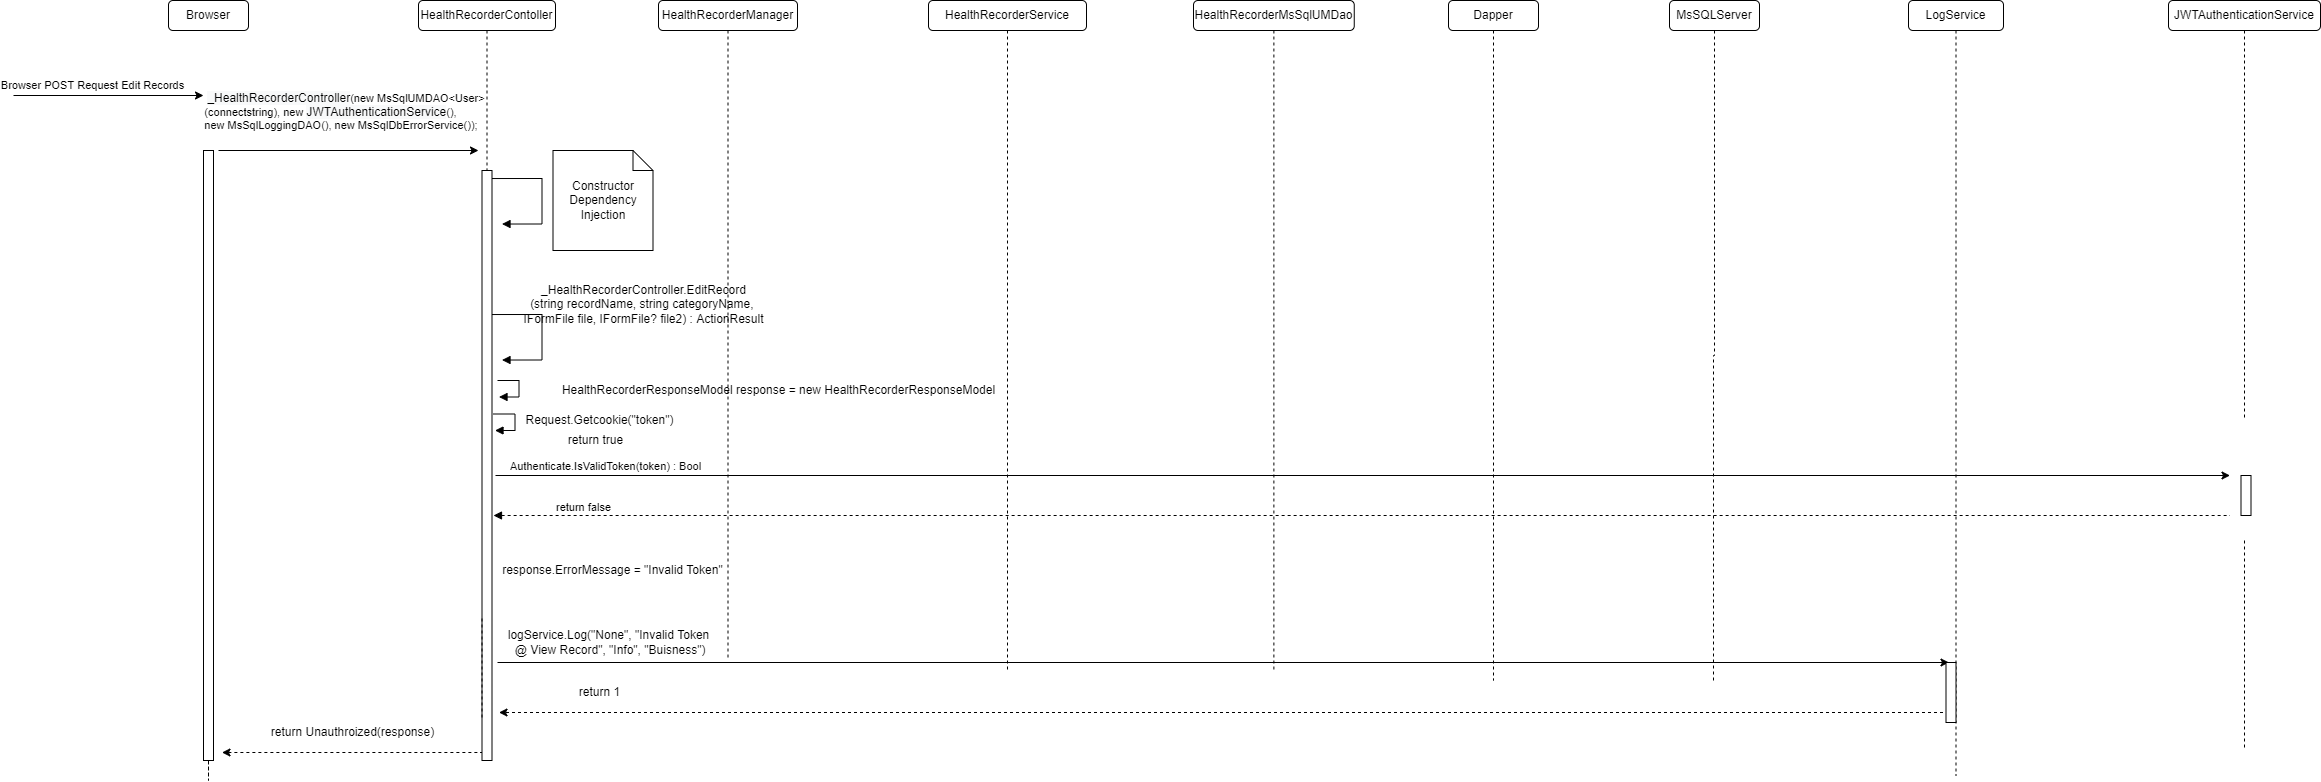

The diagram above was exported from draw.io. Its source (the exported page's mxGraphModel, read from the mxfile embedded in the PNG):
<mxGraphModel dx="1806" dy="820" grid="1" gridSize="10" guides="1" tooltips="1" connect="1" arrows="1" fold="1" page="1" pageScale="1" pageWidth="850" pageHeight="1100" math="0" shadow="0">
  <root>
    <mxCell id="0" />
    <mxCell id="1" parent="0" />
    <mxCell id="PirVClRKVphM2tLlxFyr-1" value="HealthRecorderContoller" style="rounded=1;whiteSpace=wrap;html=1;" vertex="1" parent="1">
      <mxGeometry x="435" y="190" width="137" height="30" as="geometry" />
    </mxCell>
    <mxCell id="PirVClRKVphM2tLlxFyr-2" value="HealthRecorderService" style="rounded=1;whiteSpace=wrap;html=1;" vertex="1" parent="1">
      <mxGeometry x="945" y="190" width="158" height="30" as="geometry" />
    </mxCell>
    <mxCell id="PirVClRKVphM2tLlxFyr-3" value="MsSQLServer" style="rounded=1;whiteSpace=wrap;html=1;" vertex="1" parent="1">
      <mxGeometry x="1686" y="190" width="90" height="30" as="geometry" />
    </mxCell>
    <mxCell id="PirVClRKVphM2tLlxFyr-4" value="HealthRecorderManager" style="rounded=1;whiteSpace=wrap;html=1;" vertex="1" parent="1">
      <mxGeometry x="675" y="190" width="139" height="30" as="geometry" />
    </mxCell>
    <mxCell id="PirVClRKVphM2tLlxFyr-5" style="edgeStyle=orthogonalEdgeStyle;rounded=0;orthogonalLoop=1;jettySize=auto;html=1;dashed=1;startArrow=none;startFill=0;endArrow=none;endFill=0;" edge="1" parent="1" source="PirVClRKVphM2tLlxFyr-6">
      <mxGeometry relative="1" as="geometry">
        <mxPoint x="1290.375" y="860" as="targetPoint" />
      </mxGeometry>
    </mxCell>
    <mxCell id="PirVClRKVphM2tLlxFyr-6" value="HealthRecorderMsSqlUMDao" style="rounded=1;whiteSpace=wrap;html=1;" vertex="1" parent="1">
      <mxGeometry x="1210" y="190" width="160.75" height="30" as="geometry" />
    </mxCell>
    <mxCell id="PirVClRKVphM2tLlxFyr-7" value="LogService" style="rounded=1;whiteSpace=wrap;html=1;" vertex="1" parent="1">
      <mxGeometry x="1925" y="190" width="95" height="30" as="geometry" />
    </mxCell>
    <mxCell id="PirVClRKVphM2tLlxFyr-8" value="Browser" style="rounded=1;whiteSpace=wrap;html=1;" vertex="1" parent="1">
      <mxGeometry x="185" y="190" width="80" height="30" as="geometry" />
    </mxCell>
    <mxCell id="PirVClRKVphM2tLlxFyr-9" value="Dapper" style="rounded=1;whiteSpace=wrap;html=1;" vertex="1" parent="1">
      <mxGeometry x="1465" y="190" width="90" height="30" as="geometry" />
    </mxCell>
    <mxCell id="PirVClRKVphM2tLlxFyr-10" value="" style="endArrow=classic;html=1;rounded=0;" edge="1" parent="1">
      <mxGeometry width="50" height="50" relative="1" as="geometry">
        <mxPoint x="30" y="285" as="sourcePoint" />
        <mxPoint x="220" y="285" as="targetPoint" />
      </mxGeometry>
    </mxCell>
    <mxCell id="PirVClRKVphM2tLlxFyr-11" value="Browser POST Request Edit&amp;nbsp;Records" style="edgeLabel;html=1;align=center;verticalAlign=middle;resizable=0;points=[];" vertex="1" connectable="0" parent="PirVClRKVphM2tLlxFyr-10">
      <mxGeometry x="0.5669" y="-1" relative="1" as="geometry">
        <mxPoint x="-71" y="-12" as="offset" />
      </mxGeometry>
    </mxCell>
    <mxCell id="PirVClRKVphM2tLlxFyr-12" value="" style="endArrow=classic;html=1;rounded=0;" edge="1" parent="1">
      <mxGeometry width="50" height="50" relative="1" as="geometry">
        <mxPoint x="235" y="340" as="sourcePoint" />
        <mxPoint x="495" y="340" as="targetPoint" />
      </mxGeometry>
    </mxCell>
    <mxCell id="PirVClRKVphM2tLlxFyr-13" value="&lt;div style=&quot;text-align: left&quot;&gt;&lt;div&gt;&amp;nbsp;&lt;span style=&quot;font-size: 12px ; text-align: center ; background-color: rgb(248 , 249 , 250)&quot;&gt;_HealthRecorderController&lt;/span&gt;(new MsSqlUMDAO&amp;lt;User&amp;gt;&lt;br&gt;&lt;/div&gt;&lt;div&gt;(connectstring), new&amp;nbsp;&lt;span style=&quot;font-size: 12px ; text-align: center ; background-color: rgb(248 , 249 , 250)&quot;&gt;JWTAuthenticationService&lt;/span&gt;(),&amp;nbsp;&lt;/div&gt;&lt;div&gt;new MsSqlLoggingDAO(), new MsSqlDbErrorService());&amp;nbsp;&lt;/div&gt;&lt;/div&gt;" style="edgeLabel;html=1;align=center;verticalAlign=middle;resizable=0;points=[];" vertex="1" connectable="0" parent="PirVClRKVphM2tLlxFyr-12">
      <mxGeometry x="0.5669" y="-1" relative="1" as="geometry">
        <mxPoint x="-79" y="-41" as="offset" />
      </mxGeometry>
    </mxCell>
    <mxCell id="PirVClRKVphM2tLlxFyr-14" value="" style="endArrow=block;endFill=1;html=1;edgeStyle=orthogonalEdgeStyle;align=left;verticalAlign=top;rounded=0;" edge="1" parent="1">
      <mxGeometry x="-1" relative="1" as="geometry">
        <mxPoint x="508.5" y="368.02999999999975" as="sourcePoint" />
        <mxPoint x="518.5" y="413.5300000000002" as="targetPoint" />
        <Array as="points">
          <mxPoint x="558.5" y="368.03" />
          <mxPoint x="558.5" y="413.03" />
        </Array>
      </mxGeometry>
    </mxCell>
    <mxCell id="PirVClRKVphM2tLlxFyr-15" value="Constructor Dependency Injection" style="shape=note;size=20;whiteSpace=wrap;html=1;" vertex="1" parent="1">
      <mxGeometry x="569.5" y="340" width="100" height="100" as="geometry" />
    </mxCell>
    <mxCell id="PirVClRKVphM2tLlxFyr-16" style="edgeStyle=orthogonalEdgeStyle;rounded=0;orthogonalLoop=1;jettySize=auto;html=1;dashed=1;endArrow=none;endFill=0;" edge="1" parent="1" source="PirVClRKVphM2tLlxFyr-17">
      <mxGeometry relative="1" as="geometry">
        <mxPoint x="2261" y="610" as="targetPoint" />
      </mxGeometry>
    </mxCell>
    <mxCell id="PirVClRKVphM2tLlxFyr-17" value="JWTAuthenticationService" style="rounded=1;whiteSpace=wrap;html=1;" vertex="1" parent="1">
      <mxGeometry x="2185" y="190" width="152" height="30" as="geometry" />
    </mxCell>
    <mxCell id="PirVClRKVphM2tLlxFyr-18" style="edgeStyle=orthogonalEdgeStyle;rounded=0;orthogonalLoop=1;jettySize=auto;html=1;dashed=1;startArrow=none;startFill=0;endArrow=none;endFill=0;" edge="1" parent="1">
      <mxGeometry relative="1" as="geometry">
        <mxPoint x="2261" y="940" as="targetPoint" />
        <mxPoint x="2261" y="730" as="sourcePoint" />
      </mxGeometry>
    </mxCell>
    <mxCell id="PirVClRKVphM2tLlxFyr-19" value="" style="html=1;points=[];perimeter=orthogonalPerimeter;" vertex="1" parent="1">
      <mxGeometry x="498.5" y="360" width="10" height="590" as="geometry" />
    </mxCell>
    <mxCell id="PirVClRKVphM2tLlxFyr-20" value="" style="edgeStyle=orthogonalEdgeStyle;rounded=0;orthogonalLoop=1;jettySize=auto;html=1;dashed=1;endArrow=none;endFill=0;" edge="1" parent="1" source="PirVClRKVphM2tLlxFyr-1" target="PirVClRKVphM2tLlxFyr-19">
      <mxGeometry relative="1" as="geometry">
        <mxPoint x="504" y="1010" as="targetPoint" />
        <mxPoint x="503.5" y="220" as="sourcePoint" />
      </mxGeometry>
    </mxCell>
    <mxCell id="PirVClRKVphM2tLlxFyr-21" value="" style="edgeStyle=orthogonalEdgeStyle;rounded=0;orthogonalLoop=1;jettySize=auto;html=1;dashed=1;endArrow=none;endFill=0;" edge="1" parent="1" source="PirVClRKVphM2tLlxFyr-4">
      <mxGeometry relative="1" as="geometry">
        <mxPoint x="744.5" y="850" as="targetPoint" />
        <mxPoint x="744.5" y="220" as="sourcePoint" />
      </mxGeometry>
    </mxCell>
    <mxCell id="PirVClRKVphM2tLlxFyr-22" value="" style="edgeStyle=orthogonalEdgeStyle;rounded=0;orthogonalLoop=1;jettySize=auto;html=1;dashed=1;endArrow=none;endFill=0;" edge="1" parent="1" source="PirVClRKVphM2tLlxFyr-9">
      <mxGeometry relative="1" as="geometry">
        <mxPoint x="1510" y="870" as="targetPoint" />
        <mxPoint x="1510" y="220" as="sourcePoint" />
      </mxGeometry>
    </mxCell>
    <mxCell id="PirVClRKVphM2tLlxFyr-23" value="" style="edgeStyle=orthogonalEdgeStyle;rounded=0;orthogonalLoop=1;jettySize=auto;html=1;dashed=1;endArrow=none;endFill=0;" edge="1" parent="1" source="PirVClRKVphM2tLlxFyr-3">
      <mxGeometry relative="1" as="geometry">
        <mxPoint x="1730" y="870" as="targetPoint" />
        <mxPoint x="1731" y="220" as="sourcePoint" />
      </mxGeometry>
    </mxCell>
    <mxCell id="PirVClRKVphM2tLlxFyr-24" value="" style="edgeStyle=orthogonalEdgeStyle;rounded=0;orthogonalLoop=1;jettySize=auto;html=1;dashed=1;endArrow=none;endFill=0;" edge="1" parent="1" source="PirVClRKVphM2tLlxFyr-2">
      <mxGeometry relative="1" as="geometry">
        <mxPoint x="1024" y="860" as="targetPoint" />
        <mxPoint x="1024" y="220" as="sourcePoint" />
      </mxGeometry>
    </mxCell>
    <mxCell id="PirVClRKVphM2tLlxFyr-25" style="edgeStyle=orthogonalEdgeStyle;rounded=0;orthogonalLoop=1;jettySize=auto;html=1;dashed=1;startArrow=none;startFill=0;endArrow=none;endFill=0;" edge="1" parent="1" source="PirVClRKVphM2tLlxFyr-26">
      <mxGeometry relative="1" as="geometry">
        <mxPoint x="225" y="850" as="targetPoint" />
      </mxGeometry>
    </mxCell>
    <mxCell id="PirVClRKVphM2tLlxFyr-26" value="" style="html=1;points=[];perimeter=orthogonalPerimeter;" vertex="1" parent="1">
      <mxGeometry x="220" y="340" width="10" height="610" as="geometry" />
    </mxCell>
    <mxCell id="PirVClRKVphM2tLlxFyr-27" value="" style="endArrow=none;html=1;rounded=0;endFill=0;dashed=1;startArrow=classic;startFill=1;" edge="1" parent="1">
      <mxGeometry width="50" height="50" relative="1" as="geometry">
        <mxPoint x="238.5" y="942" as="sourcePoint" />
        <mxPoint x="498.5" y="942" as="targetPoint" />
      </mxGeometry>
    </mxCell>
    <mxCell id="PirVClRKVphM2tLlxFyr-28" value="return Unauthroized(response)" style="text;html=1;align=center;verticalAlign=middle;resizable=0;points=[];autosize=1;strokeColor=none;fillColor=none;" vertex="1" parent="1">
      <mxGeometry x="278.5" y="912" width="180" height="20" as="geometry" />
    </mxCell>
    <mxCell id="PirVClRKVphM2tLlxFyr-29" value="" style="edgeStyle=orthogonalEdgeStyle;rounded=0;orthogonalLoop=1;jettySize=auto;html=1;dashed=1;endArrow=none;endFill=0;" edge="1" parent="1" source="PirVClRKVphM2tLlxFyr-7">
      <mxGeometry relative="1" as="geometry">
        <mxPoint x="1972.5" y="965" as="targetPoint" />
        <Array as="points" />
        <mxPoint x="1973" y="220" as="sourcePoint" />
      </mxGeometry>
    </mxCell>
    <mxCell id="PirVClRKVphM2tLlxFyr-30" value="HealthRecorderResponseModel response = new HealthRecorderResponseModel" style="text;html=1;align=center;verticalAlign=middle;resizable=0;points=[];autosize=1;strokeColor=none;fillColor=none;" vertex="1" parent="1">
      <mxGeometry x="569.5" y="570" width="450" height="20" as="geometry" />
    </mxCell>
    <mxCell id="PirVClRKVphM2tLlxFyr-31" value="" style="endArrow=block;endFill=1;html=1;edgeStyle=orthogonalEdgeStyle;align=left;verticalAlign=top;rounded=0;" edge="1" parent="1">
      <mxGeometry x="-1" relative="1" as="geometry">
        <mxPoint x="510" y="603.4999999999998" as="sourcePoint" />
        <mxPoint x="511.5" y="620" as="targetPoint" />
        <Array as="points">
          <mxPoint x="531.5" y="604" />
          <mxPoint x="531.5" y="620" />
          <mxPoint x="511.5" y="620" />
        </Array>
      </mxGeometry>
    </mxCell>
    <mxCell id="PirVClRKVphM2tLlxFyr-32" value="Request.Getcookie(&quot;token&quot;)" style="text;html=1;align=center;verticalAlign=middle;resizable=0;points=[];autosize=1;strokeColor=none;fillColor=none;" vertex="1" parent="1">
      <mxGeometry x="535.5" y="600" width="160" height="20" as="geometry" />
    </mxCell>
    <mxCell id="PirVClRKVphM2tLlxFyr-33" value="return true" style="text;html=1;align=center;verticalAlign=middle;resizable=0;points=[];autosize=1;strokeColor=none;fillColor=none;" vertex="1" parent="1">
      <mxGeometry x="576.5" y="620" width="70" height="20" as="geometry" />
    </mxCell>
    <mxCell id="PirVClRKVphM2tLlxFyr-34" value="" style="endArrow=block;endFill=1;html=1;edgeStyle=orthogonalEdgeStyle;align=left;verticalAlign=top;rounded=0;" edge="1" parent="1">
      <mxGeometry x="-1" relative="1" as="geometry">
        <mxPoint x="508.5" y="504.02999999999975" as="sourcePoint" />
        <mxPoint x="518.5" y="549.5300000000002" as="targetPoint" />
        <Array as="points">
          <mxPoint x="558.5" y="504.03" />
          <mxPoint x="558.5" y="549.03" />
        </Array>
      </mxGeometry>
    </mxCell>
    <mxCell id="PirVClRKVphM2tLlxFyr-35" value="_HealthRecorderController.EditRecord&lt;br&gt;(string recordName, string categoryName, &lt;br&gt;IFormFile file, IFormFile? file2) : ActionResult" style="text;html=1;align=center;verticalAlign=middle;resizable=0;points=[];autosize=1;strokeColor=none;fillColor=none;" vertex="1" parent="1">
      <mxGeometry x="530" y="469" width="260" height="50" as="geometry" />
    </mxCell>
    <mxCell id="ShoZp_Mj6DX4RrY0Cahl-1" value="" style="endArrow=classic;html=1;rounded=0;edgeStyle=orthogonalEdgeStyle;" edge="1" parent="1">
      <mxGeometry relative="1" as="geometry">
        <mxPoint x="512" y="665" as="sourcePoint" />
        <mxPoint x="2246.5" y="665" as="targetPoint" />
      </mxGeometry>
    </mxCell>
    <mxCell id="ShoZp_Mj6DX4RrY0Cahl-2" value="Authenticate.IsValidToken(token) : Bool" style="edgeLabel;resizable=0;html=1;align=center;verticalAlign=middle;" connectable="0" vertex="1" parent="ShoZp_Mj6DX4RrY0Cahl-1">
      <mxGeometry relative="1" as="geometry">
        <mxPoint x="-758" y="-10" as="offset" />
      </mxGeometry>
    </mxCell>
    <mxCell id="ShoZp_Mj6DX4RrY0Cahl-3" value="" style="endArrow=none;endFill=0;html=1;edgeStyle=orthogonalEdgeStyle;align=left;verticalAlign=top;rounded=0;startArrow=block;startFill=1;dashed=1;" edge="1" parent="1">
      <mxGeometry x="-1" relative="1" as="geometry">
        <mxPoint x="510" y="705" as="sourcePoint" />
        <mxPoint x="2246.5" y="705" as="targetPoint" />
        <Array as="points">
          <mxPoint x="1832.5" y="705" />
        </Array>
      </mxGeometry>
    </mxCell>
    <mxCell id="ShoZp_Mj6DX4RrY0Cahl-4" value="return false" style="edgeLabel;resizable=0;html=1;align=left;verticalAlign=bottom;" connectable="0" vertex="1" parent="ShoZp_Mj6DX4RrY0Cahl-3">
      <mxGeometry x="-1" relative="1" as="geometry">
        <mxPoint x="61" as="offset" />
      </mxGeometry>
    </mxCell>
    <mxCell id="ShoZp_Mj6DX4RrY0Cahl-5" value="" style="html=1;points=[];perimeter=orthogonalPerimeter;" vertex="1" parent="1">
      <mxGeometry x="2257.5" y="665" width="10" height="40" as="geometry" />
    </mxCell>
    <mxCell id="ShoZp_Mj6DX4RrY0Cahl-7" value="" style="endArrow=block;endFill=1;html=1;edgeStyle=orthogonalEdgeStyle;align=left;verticalAlign=top;rounded=0;" edge="1" parent="1">
      <mxGeometry x="-1" relative="1" as="geometry">
        <mxPoint x="514" y="569.9999999999998" as="sourcePoint" />
        <mxPoint x="515.5" y="586.5" as="targetPoint" />
        <Array as="points">
          <mxPoint x="535.5" y="570.5" />
          <mxPoint x="535.5" y="586.5" />
          <mxPoint x="515.5" y="586.5" />
        </Array>
      </mxGeometry>
    </mxCell>
    <mxCell id="ShoZp_Mj6DX4RrY0Cahl-8" value="response.ErrorMessage = &quot;Invalid Token&quot;" style="text;html=1;align=center;verticalAlign=middle;resizable=0;points=[];autosize=1;strokeColor=none;fillColor=none;" vertex="1" parent="1">
      <mxGeometry x="508.5" y="750" width="240" height="20" as="geometry" />
    </mxCell>
    <mxCell id="VremhwqFCcga0hQNqq-T-8" style="edgeStyle=orthogonalEdgeStyle;rounded=0;orthogonalLoop=1;jettySize=auto;html=1;dashed=1;startArrow=none;startFill=0;endArrow=none;endFill=0;" edge="1" parent="1">
      <mxGeometry relative="1" as="geometry">
        <mxPoint x="498.5" y="807" as="targetPoint" />
        <mxPoint x="498.5" y="907" as="sourcePoint" />
      </mxGeometry>
    </mxCell>
    <mxCell id="VremhwqFCcga0hQNqq-T-9" value="logService.Log(&quot;None&quot;, &quot;Invalid Token&lt;br&gt;&amp;nbsp;@ View Record&quot;, &quot;Info&quot;, &quot;Buisness&quot;)" style="text;html=1;align=center;verticalAlign=middle;resizable=0;points=[];autosize=1;strokeColor=none;fillColor=none;" vertex="1" parent="1">
      <mxGeometry x="515" y="817" width="220" height="30" as="geometry" />
    </mxCell>
    <mxCell id="VremhwqFCcga0hQNqq-T-10" value="" style="endArrow=classic;html=1;rounded=0;edgeStyle=orthogonalEdgeStyle;" edge="1" parent="1">
      <mxGeometry relative="1" as="geometry">
        <mxPoint x="514" y="852" as="sourcePoint" />
        <mxPoint x="1965.5" y="852" as="targetPoint" />
      </mxGeometry>
    </mxCell>
    <mxCell id="VremhwqFCcga0hQNqq-T-11" style="edgeStyle=orthogonalEdgeStyle;rounded=0;orthogonalLoop=1;jettySize=auto;html=1;dashed=1;endArrow=classic;endFill=1;" edge="1" parent="1">
      <mxGeometry relative="1" as="geometry">
        <mxPoint x="515.5" y="902" as="targetPoint" />
        <mxPoint x="1971.5" y="902" as="sourcePoint" />
        <Array as="points">
          <mxPoint x="1885.5" y="902" />
          <mxPoint x="1885.5" y="902" />
        </Array>
      </mxGeometry>
    </mxCell>
    <mxCell id="VremhwqFCcga0hQNqq-T-12" value="return 1" style="text;html=1;align=center;verticalAlign=middle;resizable=0;points=[];autosize=1;strokeColor=none;fillColor=none;" vertex="1" parent="1">
      <mxGeometry x="585.5" y="872" width="60" height="20" as="geometry" />
    </mxCell>
    <mxCell id="VremhwqFCcga0hQNqq-T-14" value="" style="html=1;points=[];perimeter=orthogonalPerimeter;" vertex="1" parent="1">
      <mxGeometry x="1962.5" y="852" width="10" height="60" as="geometry" />
    </mxCell>
  </root>
</mxGraphModel>